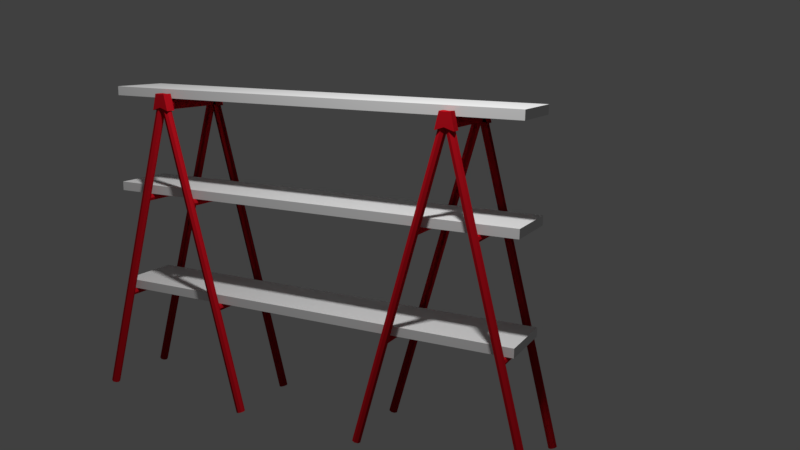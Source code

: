 # Source: kyatatu.blend  (saved by Blender 2.79.0; exported with 4.5.12 LTS)
import bpy
from mathutils import Matrix  # noqa: F401  (used for matrix-valued properties, if any)

bpy.ops.wm.read_factory_settings(use_empty=True)
scene = bpy.context.scene
scene.name = 'Scene'

# ---- collections
col_collection_1 = bpy.data.collections.new('Collection 1'); scene.collection.children.link(col_collection_1)

# ---- materials (node trees are filled in below, after node groups)
mat_table = bpy.data.materials.new('table')
mat_table.alpha_threshold = 0.0
mat_table.use_transparent_shadow = False
mat_table.roughness = 0.5
mat_foot = bpy.data.materials.new('foot')
mat_foot.alpha_threshold = 0.0
mat_foot.use_transparent_shadow = False
mat_foot.diffuse_color = (0.5382, 0.006975, 0.01481, 1.0)
mat_foot.roughness = 0.5
mat_foot.specular_intensity = 0.8

# ---- material node trees

# ---- world
world_world = bpy.data.worlds.new('World'); scene.world = world_world
world_world.color = (0.05088, 0.05088, 0.05088)
world_world.use_sun_shadow = False
world_world.sun_shadow_jitter_overblur = 0.0
world_world.cycles.sampling_method = 'MANUAL'

# ---- cameras
cam_camera = bpy.data.cameras.new('Camera')
cam_camera.clip_end = 100.0
cam_camera.lens = 35.0
cam_camera.sensor_width = 32.0
cam_camera.sensor_height = 18.0
cam_camera.ortho_scale = 7.314
cam_camera.dof.focus_distance = 0.0
cam_camera.dof.aperture_fstop = 4.4

# ---- lights
light_lamp = bpy.data.lights.new('Lamp', 'POINT')
light_lamp.transmission_factor = 0.0
light_lamp.cutoff_distance = 30.0
light_lamp.energy = 207.0
light_lamp.shadow_buffer_clip_start = 1.001
light_lamp.shadow_soft_size = 0.1
light_lamp.shadow_maximum_resolution = 0.006
light_lamp.use_absolute_resolution = True

# ---- meshes
me_004 = bpy.data.meshes.new('立方体.004')
me_004.from_pydata([(1.0, -1.0, -1.0), (1.0, -1.0, 1.0), (1.0, 1.0, -1.0), (1.0, 1.0, 1.0), (-1.0, -1.0, -1.0), (-1.0, -1.0, 1.0), (-1.0, 1.0, -1.0), (-1.0, 1.0, 1.0), (0.0, 1.0, -1.0), (0.0, 1.0, 1.0), (0.0, -1.0, -1.0), (0.0, -1.0, 1.0)], [], [(8, 9, 3, 2), (2, 3, 1, 0), (8, 2, 0, 10), (3, 9, 11, 1), (0, 1, 11, 10), (8, 6, 7, 9), (6, 4, 5, 7), (8, 10, 4, 6), (7, 5, 11, 9), (4, 10, 11, 5)])
_uv = me_004.uv_layers.new(name='UVMap')
_uv.uv.foreach_set('vector', [0.375, 0.25, 0.375, 9.996e-05, 0.4999, 9.996e-05, 0.4999, 0.25, 0.4999, 0.25, 0.7498, 0.25, 0.7498, 0.4999, 0.4999, 0.4999, 0.375, 0.25, 0.4999, 0.25, 0.4999, 0.4999, 0.3749, 0.4999, 0.25, 0.9999, 0.125, 0.9999, 0.125, 0.75, 0.25, 0.75, 0.4999, 0.4999, 0.4999, 0.7498, 0.3749, 0.7498, 0.3749, 0.4999, 0.375, 0.25, 0.25, 0.25, 0.25, 9.996e-05, 0.375, 9.996e-05, 0.25, 0.25, 0.25, 0.4999, 9.996e-05, 0.4999, 9.996e-05, 0.25, 0.375, 0.25, 0.3749, 0.4999, 0.25, 0.4999, 0.25, 0.25, 9.999e-05, 0.9999, 9.996e-05, 0.75, 0.125, 0.75, 0.125, 0.9999, 0.25, 0.4999, 0.3749, 0.4999, 0.3749, 0.7498, 0.25, 0.7498])
me_004.materials.append(mat_table)
me_004.use_remesh_preserve_volume = False
me_004.use_remesh_preserve_attributes = False
me_004.use_mirror_vertex_groups = False
me_004.update()
me_003 = bpy.data.meshes.new('立方体.003')
me_003.from_pydata([(1.0, -1.0, -1.0), (1.0, -1.0, 1.0), (1.0, 1.0, -1.0), (1.0, 1.0, 1.0), (-1.0, -1.0, -1.0), (-1.0, -1.0, 1.0), (-1.0, 1.0, -1.0), (-1.0, 1.0, 1.0), (0.0, 1.0, -1.0), (0.0, 1.0, 1.0), (0.0, -1.0, -1.0), (0.0, -1.0, 1.0)], [], [(8, 9, 3, 2), (2, 3, 1, 0), (8, 2, 0, 10), (3, 9, 11, 1), (0, 1, 11, 10), (8, 6, 7, 9), (6, 4, 5, 7), (8, 10, 4, 6), (7, 5, 11, 9), (4, 10, 11, 5)])
_uv = me_003.uv_layers.new(name='UVMap')
_uv.uv.foreach_set('vector', [0.375, 0.25, 0.375, 9.996e-05, 0.4999, 9.996e-05, 0.4999, 0.25, 0.4999, 0.25, 0.7498, 0.25, 0.7498, 0.4999, 0.4999, 0.4999, 0.375, 0.25, 0.4999, 0.25, 0.4999, 0.4999, 0.3749, 0.4999, 0.25, 0.9999, 0.125, 0.9999, 0.125, 0.75, 0.25, 0.75, 0.4999, 0.4999, 0.4999, 0.7498, 0.3749, 0.7498, 0.3749, 0.4999, 0.375, 0.25, 0.25, 0.25, 0.25, 9.996e-05, 0.375, 9.996e-05, 0.25, 0.25, 0.25, 0.4999, 9.996e-05, 0.4999, 9.996e-05, 0.25, 0.375, 0.25, 0.3749, 0.4999, 0.25, 0.4999, 0.25, 0.25, 9.999e-05, 0.9999, 9.996e-05, 0.75, 0.125, 0.75, 0.125, 0.9999, 0.25, 0.4999, 0.3749, 0.4999, 0.3749, 0.7498, 0.25, 0.7498])
me_003.materials.append(mat_table)
me_003.use_remesh_preserve_volume = False
me_003.use_remesh_preserve_attributes = False
me_003.use_mirror_vertex_groups = False
me_003.update()
me_002 = bpy.data.meshes.new('立方体.002')
me_002.from_pydata([(0.5071, 0.1383, 68.96), (0.5208, 0.09783, 69.13), (0.909, 0.09783, -0.8233), (0.5264, -2.499e-08, 69.21), (0.9147, 2.252e-08, -0.7501), (0.5208, -0.09783, 69.13), (0.909, -0.09783, -0.8233), (0.5071, -0.1383, 68.96), (0.4935, -0.09783, 68.78), (0.8817, -0.09783, -1.177), (0.4878, -2.691e-08, 68.71), (0.876, 2.059e-08, -1.25), (0.4935, 0.09783, 68.78), (0.8817, 0.09783, -1.177), (1.284, 0.1383, 68.96), (0.8953, 0.1383, -1.0), (1.27, 0.09783, 69.13), (0.8817, 0.09783, -0.8233), (1.264, -2.499e-08, 69.21), (0.876, 2.252e-08, -0.7501), (1.27, -0.09783, 69.13), (0.8817, -0.09783, -0.8233), (1.284, -0.1383, 68.96), (0.8953, -0.1383, -1.0), (1.297, -0.09783, 68.78), (0.909, -0.09783, -1.177), (1.303, -2.691e-08, 68.71), (0.9147, 2.059e-08, -1.25), (1.297, 0.09783, 68.78), (0.909, 0.09783, -1.177), (0.8944, -0.1691, -1.343), (0.8944, 0.1665, -1.343), (0.9297, -0.1691, 2.078), (0.859, -0.1691, 2.078), (0.8944, -0.1691, 0.948), (0.9121, -0.1691, 1.796), (0.8944, -0.1691, 1.513), (0.8767, -0.1691, 1.796), (0.859, 0.1665, 2.078), (0.9297, 0.1665, 2.078), (0.8944, 0.1665, 0.948), (0.8767, 0.1665, 1.796), (0.8944, 0.1665, 1.513), (0.9121, 0.1665, 1.796), (0.8521, -0.1398, 2.188), (0.8574, -0.1691, 2.103), (0.8537, -0.1677, 2.163), (0.9313, -0.1691, 2.103), (0.9367, -0.1398, 2.188), (0.9351, -0.1677, 2.163), (0.8744, -0.1691, -1.428), (0.8695, -0.1398, -1.448), (0.8709, -0.1677, -1.442), (0.9192, -0.1398, -1.448), (0.9144, -0.1691, -1.428), (0.9178, -0.1677, -1.442), (0.8574, 0.1665, 2.103), (0.8521, 0.1372, 2.188), (0.8537, 0.1651, 2.163), (0.9367, 0.1372, 2.188), (0.9313, 0.1665, 2.103), (0.9351, 0.1651, 2.163), (0.8695, 0.1372, -1.448), (0.8744, 0.1665, -1.428), (0.8709, 0.1651, -1.442), (0.9144, 0.1665, -1.428), (0.9192, 0.1372, -1.448), (0.9178, 0.1651, -1.442), (0.5208, 0.09783, 69.13), (0.5071, 0.1383, 68.96), (0.8944, -0.1691, -0.2591), (0.8944, -2.279, -0.2591), (0.9121, -0.1691, 0.09446), (0.9121, -2.279, 0.09446), (0.9194, -0.1691, 0.948), (0.9194, -2.279, 0.948), (0.9121, -0.1691, 1.802), (0.9121, -2.279, 1.802), (0.8944, -0.1691, 2.155), (0.8944, -2.279, 2.155), (0.8767, -0.1691, 1.802), (0.8767, -2.279, 1.802), (0.8694, -0.1691, 0.948), (0.8694, -2.279, 0.948), (0.8767, -0.1691, 0.09446), (0.8767, -2.279, 0.09446), (0.909, 0.09783, -0.8233), (0.5264, -2.499e-08, 69.21), (0.9147, 2.252e-08, -0.7501), (0.5208, -0.09783, 69.13), (0.909, -0.09783, -0.8233), (0.5071, -0.1383, 68.96), (0.4935, -0.09783, 68.78), (0.8817, -0.09783, -1.177), (0.4878, -2.691e-08, 68.71), (0.876, 2.059e-08, -1.25), (0.4935, 0.09783, 68.78), (0.8817, 0.09783, -1.177), (1.284, 0.1383, 68.96), (0.8953, 0.1383, -1.0), (1.27, 0.09783, 69.13), (0.8817, 0.09783, -0.8233), (1.264, -2.499e-08, 69.21), (0.876, 2.252e-08, -0.7501), (1.27, -0.09783, 69.13), (0.8817, -0.09783, -0.8233), (1.284, -0.1383, 68.96), (0.8953, -0.1383, -1.0), (1.297, -0.09783, 68.78), (0.909, -0.09783, -1.177), (1.303, -2.691e-08, 68.71), (0.9147, 2.059e-08, -1.25), (1.297, 0.09783, 68.78), (0.909, 0.09783, -1.177), (0.8944, -0.1691, -1.343), (0.8944, 0.1665, -1.343), (0.9297, -0.1691, 2.078), (0.859, -0.1691, 2.078), (0.8944, -0.1691, 0.948), (0.9121, -0.1691, 1.796), (0.8944, -0.1691, 1.513), (0.8767, -0.1691, 1.796), (0.859, 0.1665, 2.078), (0.9297, 0.1665, 2.078), (0.8944, 0.1665, 0.948), (0.8767, 0.1665, 1.796), (0.8944, 0.1665, 1.513), (0.9121, 0.1665, 1.796), (0.8521, -0.1398, 2.188), (0.8574, -0.1691, 2.103), (0.8537, -0.1677, 2.163), (0.9313, -0.1691, 2.103), (0.9367, -0.1398, 2.188), (0.9351, -0.1677, 2.163), (0.8744, -0.1691, -1.428), (0.8695, -0.1398, -1.448), (0.8709, -0.1677, -1.442), (0.9192, -0.1398, -1.448), (0.9144, -0.1691, -1.428), (0.9178, -0.1677, -1.442), (0.8574, 0.1665, 2.103), (0.8521, 0.1372, 2.188), (0.8537, 0.1651, 2.163), (0.9367, 0.1372, 2.188), (0.9313, 0.1665, 2.103), (0.9351, 0.1651, 2.163), (0.8695, 0.1372, -1.448), (0.8744, 0.1665, -1.428), (0.8709, 0.1651, -1.442), (0.9144, 0.1665, -1.428), (0.9192, 0.1372, -1.448), (0.9178, 0.1651, -1.442), (0.5208, -2.348, 69.13), (0.5071, -2.308, 68.96), (0.909, -2.348, -0.8233), (0.5264, -2.446, 69.21), (0.9147, -2.446, -0.7501), (0.5208, -2.544, 69.13), (0.909, -2.544, -0.8233), (0.5071, -2.584, 68.96), (0.4935, -2.544, 68.78), (0.8817, -2.544, -1.177), (0.4878, -2.446, 68.71), (0.876, -2.446, -1.25), (0.4935, -2.348, 68.78), (0.8817, -2.348, -1.177), (1.284, -2.308, 68.96), (0.8953, -2.308, -1.0), (1.27, -2.348, 69.13), (0.8817, -2.348, -0.8233), (1.264, -2.446, 69.21), (0.876, -2.446, -0.7501), (1.27, -2.544, 69.13), (0.8817, -2.544, -0.8233), (1.284, -2.584, 68.96), (0.8953, -2.584, -1.0), (1.297, -2.544, 68.78), (0.909, -2.544, -1.177), (1.303, -2.446, 68.71), (0.9147, -2.446, -1.25), (1.297, -2.348, 68.78), (0.909, -2.348, -1.177), (0.8944, -2.615, -1.343), (0.8944, -2.279, -1.343), (0.9297, -2.615, 2.078), (0.859, -2.615, 2.078), (0.8944, -2.615, 0.948), (0.9121, -2.615, 1.796), (0.8944, -2.615, 1.513), (0.8767, -2.615, 1.796), (0.859, -2.279, 2.078), (0.9297, -2.279, 2.078), (0.8944, -2.279, 0.948), (0.8767, -2.279, 1.796), (0.8944, -2.279, 1.513), (0.9121, -2.279, 1.796), (0.8521, -2.586, 2.188), (0.8574, -2.615, 2.103), (0.8537, -2.614, 2.163), (0.9313, -2.615, 2.103), (0.9367, -2.586, 2.188), (0.9351, -2.614, 2.163), (0.8744, -2.615, -1.428), (0.8695, -2.586, -1.448), (0.8709, -2.614, -1.442), (0.9192, -2.586, -1.448), (0.9144, -2.615, -1.428), (0.9178, -2.614, -1.442), (0.8574, -2.279, 2.103), (0.8521, -2.309, 2.188), (0.8537, -2.281, 2.163), (0.9367, -2.309, 2.188), (0.9313, -2.279, 2.103), (0.9351, -2.281, 2.163), (0.8695, -2.309, -1.448), (0.8744, -2.279, -1.428), (0.8709, -2.281, -1.442), (0.9144, -2.279, -1.428), (0.9192, -2.309, -1.448), (0.9178, -2.281, -1.442), (0.7523, -2.544, 22.14), (0.6229, -2.544, 45.46), (0.7853, -2.446, 22.57), (0.6558, -2.446, 45.89), (0.7659, -2.584, 22.32), (0.6365, -2.584, 45.64), (0.7796, -2.348, 22.5), (0.6502, -2.348, 45.81), (0.6365, -2.308, 45.64), (0.7659, -2.308, 22.32), (0.7796, -2.544, 22.5), (0.6502, -2.544, 45.81), (0.7466, -2.446, 22.07), (0.6172, -2.446, 45.39), (0.7523, -2.348, 22.14), (0.6229, -2.348, 45.46), (1.154, -2.308, 45.64), (1.025, -2.308, 22.32), (1.011, -2.348, 22.5), (1.141, -2.348, 45.81), (1.005, -2.446, 22.57), (1.135, -2.446, 45.89), (1.011, -2.544, 22.5), (1.141, -2.544, 45.81), (1.025, -2.584, 22.32), (1.154, -2.584, 45.64), (1.038, -2.544, 22.14), (1.168, -2.544, 45.46), (1.044, -2.446, 22.07), (1.173, -2.446, 45.39), (1.038, -2.348, 22.14), (1.168, -2.348, 45.46), (0.8944, -0.1691, -0.2591), (0.8944, -2.279, -0.2591), (0.9121, -0.1691, 0.09446), (0.9121, -2.279, 0.09446), (0.9194, -0.1691, 0.948), (0.9194, -2.279, 0.948), (0.9121, -0.1691, 1.802), (0.9121, -2.279, 1.802), (0.8944, -0.1691, 2.155), (0.8944, -2.279, 2.155), (0.8767, -0.1691, 1.802), (0.8767, -2.279, 1.802), (0.8694, -0.1691, 0.948), (0.8694, -2.279, 0.948), (0.8767, -0.1691, 0.09446), (0.8767, -2.279, 0.09446), (0.7659, -0.09206, 21.5), (0.7659, -2.354, 21.5), (0.7779, -0.09206, 21.74), (0.7779, -2.354, 21.74), (0.7829, -0.09206, 22.32), (0.7829, -2.354, 22.32), (0.7779, -0.09206, 22.9), (0.7779, -2.354, 22.9), (0.7659, -0.09206, 23.14), (0.7659, -2.354, 23.14), (0.754, -0.09206, 22.9), (0.754, -2.354, 22.9), (0.749, -0.09206, 22.32), (0.749, -2.354, 22.32), (0.754, -0.09206, 21.74), (0.754, -2.354, 21.74), (1.025, -0.09206, 21.5), (1.025, -2.354, 21.5), (1.037, -0.09206, 21.74), (1.037, -2.354, 21.74), (1.042, -0.09206, 22.32), (1.042, -2.354, 22.32), (1.037, -0.09206, 22.9), (1.037, -2.354, 22.9), (1.025, -0.09206, 23.14), (1.025, -2.354, 23.14), (1.013, -0.09206, 22.9), (1.013, -2.354, 22.9), (1.008, -0.09206, 22.32), (1.008, -2.354, 22.32), (1.013, -0.09206, 21.74), (1.013, -2.354, 21.74), (1.154, -0.0891, 44.82), (1.154, -2.351, 44.82), (1.166, -0.0891, 45.06), (1.166, -2.351, 45.06), (1.171, -0.0891, 45.64), (1.171, -2.351, 45.64), (1.166, -0.0891, 46.22), (1.166, -2.351, 46.22), (1.154, -0.0891, 46.46), (1.154, -2.351, 46.46), (1.142, -0.0891, 46.22), (1.142, -2.351, 46.22), (1.137, -0.0891, 45.64), (1.137, -2.351, 45.64), (1.142, -0.0891, 45.06), (1.142, -2.351, 45.06), (0.6365, -0.09826, 44.82), (0.6365, -2.36, 44.82), (0.6485, -0.09826, 45.06), (0.6485, -2.36, 45.06), (0.6535, -0.09826, 45.64), (0.6535, -2.36, 45.64), (0.6485, -0.09826, 46.22), (0.6485, -2.36, 46.22), (0.6365, -0.09826, 46.46), (0.6365, -2.36, 46.46), (0.6245, -0.09826, 46.22), (0.6245, -2.36, 46.22), (0.6196, -0.09826, 45.64), (0.6196, -2.36, 45.64), (0.6245, -0.09826, 45.06), (0.6245, -2.36, 45.06)], [], [(0, 15, 2, 1), (1, 2, 4, 3), (3, 4, 6, 5), (5, 6, 23, 7), (7, 23, 9, 8), (8, 9, 11, 10), (2, 15, 13, 11, 9, 23, 6, 4), (10, 11, 13, 12), (12, 13, 15, 0), (0, 1, 3, 5, 7, 8, 10, 12), (14, 16, 17, 15), (16, 18, 19, 17), (18, 20, 21, 19), (20, 22, 23, 21), (22, 24, 25, 23), (24, 26, 27, 25), (17, 19, 21, 23, 25, 27, 29, 15), (26, 28, 29, 27), (28, 14, 15, 29), (14, 28, 26, 24, 22, 20, 18, 16), (45, 50, 30, 34, 33), (30, 50, 52, 51, 62, 64, 63, 31), (40, 39, 60, 65, 31), (56, 38, 40, 31, 63), (53, 55, 54, 30, 31, 65, 67, 66), (48, 53, 66, 59), (32, 47, 49, 48, 59, 61, 60, 39), (44, 46, 45, 33, 38, 56, 58, 57), (32, 35, 34), (35, 36, 34), (36, 37, 34), (37, 33, 34), (38, 41, 40), (41, 42, 40), (42, 43, 40), (43, 39, 40), (38, 33, 37, 41), (41, 37, 36, 42), (42, 36, 35, 43), (43, 35, 32, 39), (32, 34, 30, 54, 47), (50, 45, 46, 52), (52, 46, 44, 51), (47, 54, 55, 49), (49, 55, 53, 48), (62, 57, 58, 64), (64, 58, 56, 63), (59, 66, 67, 61), (61, 67, 65, 60), (51, 44, 57, 62), (104, 106, 107, 105), (86, 99, 97, 95, 93, 107, 90, 88), (70, 71, 73, 72), (106, 108, 109, 107), (92, 93, 95, 94), (72, 73, 75, 74), (100, 102, 103, 101), (91, 107, 93, 92), (74, 75, 77, 76), (98, 100, 101, 99), (89, 90, 107, 91), (76, 77, 79, 78), (69, 68, 87, 89, 91, 92, 94, 96), (87, 88, 90, 89), (78, 79, 81, 80), (96, 97, 99, 69), (68, 86, 88, 87), (80, 81, 83, 82), (73, 71, 85, 83, 81, 79, 77, 75), (69, 99, 86, 68), (82, 83, 85, 84), (102, 104, 105, 103), (94, 95, 97, 96), (84, 85, 71, 70), (70, 72, 74, 76, 78, 80, 82, 84), (108, 110, 111, 109), (101, 103, 105, 107, 109, 111, 113, 99), (110, 112, 113, 111), (112, 98, 99, 113), (98, 112, 110, 108, 106, 104, 102, 100), (129, 134, 114, 118, 117), (114, 134, 136, 135, 146, 148, 147, 115), (124, 123, 144, 149, 115), (140, 122, 124, 115, 147), (137, 139, 138, 114, 115, 149, 151, 150), (132, 137, 150, 143), (116, 131, 133, 132, 143, 145, 144, 123), (128, 130, 129, 117, 122, 140, 142, 141), (116, 119, 118), (119, 120, 118), (120, 121, 118), (121, 117, 118), (122, 125, 124), (125, 126, 124), (126, 127, 124), (127, 123, 124), (122, 117, 121, 125), (125, 121, 120, 126), (126, 120, 119, 127), (127, 119, 116, 123), (116, 118, 114, 138, 131), (134, 129, 130, 136), (136, 130, 128, 135), (131, 138, 139, 133), (133, 139, 137, 132), (146, 141, 142, 148), (148, 142, 140, 147), (143, 150, 151, 145), (145, 151, 149, 144), (135, 128, 141, 146), (242, 244, 175, 173), (154, 167, 165, 163, 161, 175, 158, 156), (244, 246, 177, 175), (220, 161, 163, 232), (238, 240, 171, 169), (224, 175, 161, 220), (237, 238, 169, 167), (230, 158, 175, 224), (153, 152, 155, 157, 159, 160, 162, 164), (222, 156, 158, 230), (234, 165, 167, 229), (226, 154, 156, 222), (229, 167, 154, 226), (240, 242, 173, 171), (232, 163, 165, 234), (246, 248, 179, 177), (169, 171, 173, 175, 177, 179, 181, 167), (248, 250, 181, 179), (250, 237, 167, 181), (166, 180, 178, 176, 174, 172, 170, 168), (197, 202, 182, 186, 185), (182, 202, 204, 203, 214, 216, 215, 183), (192, 191, 212, 217, 183), (208, 190, 192, 183, 215), (205, 207, 206, 182, 183, 217, 219, 218), (200, 205, 218, 211), (184, 199, 201, 200, 211, 213, 212, 191), (196, 198, 197, 185, 190, 208, 210, 209), (184, 187, 186), (187, 188, 186), (188, 189, 186), (189, 185, 186), (190, 193, 192), (193, 194, 192), (194, 195, 192), (195, 191, 192), (190, 185, 189, 193), (193, 189, 188, 194), (194, 188, 187, 195), (195, 187, 184, 191), (184, 186, 182, 206, 199), (202, 197, 198, 204), (204, 198, 196, 203), (199, 206, 207, 201), (201, 207, 205, 200), (214, 209, 210, 216), (216, 210, 208, 215), (211, 218, 219, 213), (213, 219, 217, 212), (203, 196, 209, 214), (162, 233, 235, 164), (233, 232, 234, 235), (153, 228, 227, 152), (228, 229, 226, 227), (152, 227, 223, 155), (227, 226, 222, 223), (164, 235, 228, 153), (235, 234, 229, 228), (155, 223, 231, 157), (223, 222, 230, 231), (157, 231, 225, 159), (231, 230, 224, 225), (159, 225, 221, 160), (225, 224, 220, 221), (160, 221, 233, 162), (221, 220, 232, 233), (180, 166, 236, 251), (251, 236, 237, 250), (178, 180, 251, 249), (249, 251, 250, 248), (176, 178, 249, 247), (247, 249, 248, 246), (170, 172, 243, 241), (241, 243, 242, 240), (166, 168, 239, 236), (236, 239, 238, 237), (168, 170, 241, 239), (239, 241, 240, 238), (174, 176, 247, 245), (245, 247, 246, 244), (172, 174, 245, 243), (243, 245, 244, 242), (252, 253, 255, 254), (254, 255, 257, 256), (256, 257, 259, 258), (258, 259, 261, 260), (260, 261, 263, 262), (262, 263, 265, 264), (255, 253, 267, 265, 263, 261, 259, 257), (264, 265, 267, 266), (266, 267, 253, 252), (252, 254, 256, 258, 260, 262, 264, 266), (268, 269, 271, 270), (270, 271, 273, 272), (272, 273, 275, 274), (274, 275, 277, 276), (276, 277, 279, 278), (278, 279, 281, 280), (271, 269, 283, 281, 279, 277, 275, 273), (280, 281, 283, 282), (282, 283, 269, 268), (268, 270, 272, 274, 276, 278, 280, 282), (284, 285, 287, 286), (286, 287, 289, 288), (288, 289, 291, 290), (290, 291, 293, 292), (292, 293, 295, 294), (294, 295, 297, 296), (287, 285, 299, 297, 295, 293, 291, 289), (296, 297, 299, 298), (298, 299, 285, 284), (284, 286, 288, 290, 292, 294, 296, 298), (300, 301, 303, 302), (302, 303, 305, 304), (304, 305, 307, 306), (306, 307, 309, 308), (308, 309, 311, 310), (310, 311, 313, 312), (303, 301, 315, 313, 311, 309, 307, 305), (312, 313, 315, 314), (314, 315, 301, 300), (300, 302, 304, 306, 308, 310, 312, 314), (316, 317, 319, 318), (318, 319, 321, 320), (320, 321, 323, 322), (322, 323, 325, 324), (324, 325, 327, 326), (326, 327, 329, 328), (319, 317, 331, 329, 327, 325, 323, 321), (328, 329, 331, 330), (330, 331, 317, 316), (316, 318, 320, 322, 324, 326, 328, 330)])
me_002.materials.append(mat_foot)
me_002.use_remesh_preserve_volume = False
me_002.use_remesh_preserve_attributes = False
me_002.use_mirror_vertex_groups = False
me_002.update()
me_001 = bpy.data.meshes.new('立方体.001')
me_001.from_pydata([(0.5071, 0.1383, 68.96), (0.5208, 0.09783, 69.13), (0.909, 0.09783, -0.8233), (0.5264, -2.499e-08, 69.21), (0.9147, 2.252e-08, -0.7501), (0.5208, -0.09783, 69.13), (0.909, -0.09783, -0.8233), (0.5071, -0.1383, 68.96), (0.4935, -0.09783, 68.78), (0.8817, -0.09783, -1.177), (0.4878, -2.691e-08, 68.71), (0.876, 2.059e-08, -1.25), (0.4935, 0.09783, 68.78), (0.8817, 0.09783, -1.177), (1.284, 0.1383, 68.96), (0.8953, 0.1383, -1.0), (1.27, 0.09783, 69.13), (0.8817, 0.09783, -0.8233), (1.264, -2.499e-08, 69.21), (0.876, 2.252e-08, -0.7501), (1.27, -0.09783, 69.13), (0.8817, -0.09783, -0.8233), (1.284, -0.1383, 68.96), (0.8953, -0.1383, -1.0), (1.297, -0.09783, 68.78), (0.909, -0.09783, -1.177), (1.303, -2.691e-08, 68.71), (0.9147, 2.059e-08, -1.25), (1.297, 0.09783, 68.78), (0.909, 0.09783, -1.177), (0.8944, -0.1691, -1.343), (0.8944, 0.1665, -1.343), (0.9297, -0.1691, 2.078), (0.859, -0.1691, 2.078), (0.8944, -0.1691, 0.948), (0.9121, -0.1691, 1.796), (0.8944, -0.1691, 1.513), (0.8767, -0.1691, 1.796), (0.859, 0.1665, 2.078), (0.9297, 0.1665, 2.078), (0.8944, 0.1665, 0.948), (0.8767, 0.1665, 1.796), (0.8944, 0.1665, 1.513), (0.9121, 0.1665, 1.796), (0.8521, -0.1398, 2.188), (0.8574, -0.1691, 2.103), (0.8537, -0.1677, 2.163), (0.9313, -0.1691, 2.103), (0.9367, -0.1398, 2.188), (0.9351, -0.1677, 2.163), (0.8744, -0.1691, -1.428), (0.8695, -0.1398, -1.448), (0.8709, -0.1677, -1.442), (0.9192, -0.1398, -1.448), (0.9144, -0.1691, -1.428), (0.9178, -0.1677, -1.442), (0.8574, 0.1665, 2.103), (0.8521, 0.1372, 2.188), (0.8537, 0.1651, 2.163), (0.9367, 0.1372, 2.188), (0.9313, 0.1665, 2.103), (0.9351, 0.1651, 2.163), (0.8695, 0.1372, -1.448), (0.8744, 0.1665, -1.428), (0.8709, 0.1651, -1.442), (0.9144, 0.1665, -1.428), (0.9192, 0.1372, -1.448), (0.9178, 0.1651, -1.442), (0.5208, 0.09783, 69.13), (0.5071, 0.1383, 68.96), (0.8944, -0.1691, -0.2591), (0.8944, -2.279, -0.2591), (0.9121, -0.1691, 0.09446), (0.9121, -2.279, 0.09446), (0.9194, -0.1691, 0.948), (0.9194, -2.279, 0.948), (0.9121, -0.1691, 1.802), (0.9121, -2.279, 1.802), (0.8944, -0.1691, 2.155), (0.8944, -2.279, 2.155), (0.8767, -0.1691, 1.802), (0.8767, -2.279, 1.802), (0.8694, -0.1691, 0.948), (0.8694, -2.279, 0.948), (0.8767, -0.1691, 0.09446), (0.8767, -2.279, 0.09446), (0.909, 0.09783, -0.8233), (0.5264, -2.499e-08, 69.21), (0.9147, 2.252e-08, -0.7501), (0.5208, -0.09783, 69.13), (0.909, -0.09783, -0.8233), (0.5071, -0.1383, 68.96), (0.4935, -0.09783, 68.78), (0.8817, -0.09783, -1.177), (0.4878, -2.691e-08, 68.71), (0.876, 2.059e-08, -1.25), (0.4935, 0.09783, 68.78), (0.8817, 0.09783, -1.177), (1.284, 0.1383, 68.96), (0.8953, 0.1383, -1.0), (1.27, 0.09783, 69.13), (0.8817, 0.09783, -0.8233), (1.264, -2.499e-08, 69.21), (0.876, 2.252e-08, -0.7501), (1.27, -0.09783, 69.13), (0.8817, -0.09783, -0.8233), (1.284, -0.1383, 68.96), (0.8953, -0.1383, -1.0), (1.297, -0.09783, 68.78), (0.909, -0.09783, -1.177), (1.303, -2.691e-08, 68.71), (0.9147, 2.059e-08, -1.25), (1.297, 0.09783, 68.78), (0.909, 0.09783, -1.177), (0.8944, -0.1691, -1.343), (0.8944, 0.1665, -1.343), (0.9297, -0.1691, 2.078), (0.859, -0.1691, 2.078), (0.8944, -0.1691, 0.948), (0.9121, -0.1691, 1.796), (0.8944, -0.1691, 1.513), (0.8767, -0.1691, 1.796), (0.859, 0.1665, 2.078), (0.9297, 0.1665, 2.078), (0.8944, 0.1665, 0.948), (0.8767, 0.1665, 1.796), (0.8944, 0.1665, 1.513), (0.9121, 0.1665, 1.796), (0.8521, -0.1398, 2.188), (0.8574, -0.1691, 2.103), (0.8537, -0.1677, 2.163), (0.9313, -0.1691, 2.103), (0.9367, -0.1398, 2.188), (0.9351, -0.1677, 2.163), (0.8744, -0.1691, -1.428), (0.8695, -0.1398, -1.448), (0.8709, -0.1677, -1.442), (0.9192, -0.1398, -1.448), (0.9144, -0.1691, -1.428), (0.9178, -0.1677, -1.442), (0.8574, 0.1665, 2.103), (0.8521, 0.1372, 2.188), (0.8537, 0.1651, 2.163), (0.9367, 0.1372, 2.188), (0.9313, 0.1665, 2.103), (0.9351, 0.1651, 2.163), (0.8695, 0.1372, -1.448), (0.8744, 0.1665, -1.428), (0.8709, 0.1651, -1.442), (0.9144, 0.1665, -1.428), (0.9192, 0.1372, -1.448), (0.9178, 0.1651, -1.442), (0.5208, -2.348, 69.13), (0.5071, -2.308, 68.96), (0.909, -2.348, -0.8233), (0.5264, -2.446, 69.21), (0.9147, -2.446, -0.7501), (0.5208, -2.544, 69.13), (0.909, -2.544, -0.8233), (0.5071, -2.584, 68.96), (0.4935, -2.544, 68.78), (0.8817, -2.544, -1.177), (0.4878, -2.446, 68.71), (0.876, -2.446, -1.25), (0.4935, -2.348, 68.78), (0.8817, -2.348, -1.177), (1.284, -2.308, 68.96), (0.8953, -2.308, -1.0), (1.27, -2.348, 69.13), (0.8817, -2.348, -0.8233), (1.264, -2.446, 69.21), (0.876, -2.446, -0.7501), (1.27, -2.544, 69.13), (0.8817, -2.544, -0.8233), (1.284, -2.584, 68.96), (0.8953, -2.584, -1.0), (1.297, -2.544, 68.78), (0.909, -2.544, -1.177), (1.303, -2.446, 68.71), (0.9147, -2.446, -1.25), (1.297, -2.348, 68.78), (0.909, -2.348, -1.177), (0.8944, -2.615, -1.343), (0.8944, -2.279, -1.343), (0.9297, -2.615, 2.078), (0.859, -2.615, 2.078), (0.8944, -2.615, 0.948), (0.9121, -2.615, 1.796), (0.8944, -2.615, 1.513), (0.8767, -2.615, 1.796), (0.859, -2.279, 2.078), (0.9297, -2.279, 2.078), (0.8944, -2.279, 0.948), (0.8767, -2.279, 1.796), (0.8944, -2.279, 1.513), (0.9121, -2.279, 1.796), (0.8521, -2.586, 2.188), (0.8574, -2.615, 2.103), (0.8537, -2.614, 2.163), (0.9313, -2.615, 2.103), (0.9367, -2.586, 2.188), (0.9351, -2.614, 2.163), (0.8744, -2.615, -1.428), (0.8695, -2.586, -1.448), (0.8709, -2.614, -1.442), (0.9192, -2.586, -1.448), (0.9144, -2.615, -1.428), (0.9178, -2.614, -1.442), (0.8574, -2.279, 2.103), (0.8521, -2.309, 2.188), (0.8537, -2.281, 2.163), (0.9367, -2.309, 2.188), (0.9313, -2.279, 2.103), (0.9351, -2.281, 2.163), (0.8695, -2.309, -1.448), (0.8744, -2.279, -1.428), (0.8709, -2.281, -1.442), (0.9144, -2.279, -1.428), (0.9192, -2.309, -1.448), (0.9178, -2.281, -1.442), (0.7523, -2.544, 22.14), (0.6229, -2.544, 45.46), (0.7853, -2.446, 22.57), (0.6558, -2.446, 45.89), (0.7659, -2.584, 22.32), (0.6365, -2.584, 45.64), (0.7796, -2.348, 22.5), (0.6502, -2.348, 45.81), (0.6365, -2.308, 45.64), (0.7659, -2.308, 22.32), (0.7796, -2.544, 22.5), (0.6502, -2.544, 45.81), (0.7466, -2.446, 22.07), (0.6172, -2.446, 45.39), (0.7523, -2.348, 22.14), (0.6229, -2.348, 45.46), (1.154, -2.308, 45.64), (1.025, -2.308, 22.32), (1.011, -2.348, 22.5), (1.141, -2.348, 45.81), (1.005, -2.446, 22.57), (1.135, -2.446, 45.89), (1.011, -2.544, 22.5), (1.141, -2.544, 45.81), (1.025, -2.584, 22.32), (1.154, -2.584, 45.64), (1.038, -2.544, 22.14), (1.168, -2.544, 45.46), (1.044, -2.446, 22.07), (1.173, -2.446, 45.39), (1.038, -2.348, 22.14), (1.168, -2.348, 45.46), (0.8944, -0.1691, -0.2591), (0.8944, -2.279, -0.2591), (0.9121, -0.1691, 0.09446), (0.9121, -2.279, 0.09446), (0.9194, -0.1691, 0.948), (0.9194, -2.279, 0.948), (0.9121, -0.1691, 1.802), (0.9121, -2.279, 1.802), (0.8944, -0.1691, 2.155), (0.8944, -2.279, 2.155), (0.8767, -0.1691, 1.802), (0.8767, -2.279, 1.802), (0.8694, -0.1691, 0.948), (0.8694, -2.279, 0.948), (0.8767, -0.1691, 0.09446), (0.8767, -2.279, 0.09446), (0.7659, -0.09206, 21.5), (0.7659, -2.354, 21.5), (0.7779, -0.09206, 21.74), (0.7779, -2.354, 21.74), (0.7829, -0.09206, 22.32), (0.7829, -2.354, 22.32), (0.7779, -0.09206, 22.9), (0.7779, -2.354, 22.9), (0.7659, -0.09206, 23.14), (0.7659, -2.354, 23.14), (0.754, -0.09206, 22.9), (0.754, -2.354, 22.9), (0.749, -0.09206, 22.32), (0.749, -2.354, 22.32), (0.754, -0.09206, 21.74), (0.754, -2.354, 21.74), (1.025, -0.09206, 21.5), (1.025, -2.354, 21.5), (1.037, -0.09206, 21.74), (1.037, -2.354, 21.74), (1.042, -0.09206, 22.32), (1.042, -2.354, 22.32), (1.037, -0.09206, 22.9), (1.037, -2.354, 22.9), (1.025, -0.09206, 23.14), (1.025, -2.354, 23.14), (1.013, -0.09206, 22.9), (1.013, -2.354, 22.9), (1.008, -0.09206, 22.32), (1.008, -2.354, 22.32), (1.013, -0.09206, 21.74), (1.013, -2.354, 21.74), (1.154, -0.0891, 44.82), (1.154, -2.351, 44.82), (1.166, -0.0891, 45.06), (1.166, -2.351, 45.06), (1.171, -0.0891, 45.64), (1.171, -2.351, 45.64), (1.166, -0.0891, 46.22), (1.166, -2.351, 46.22), (1.154, -0.0891, 46.46), (1.154, -2.351, 46.46), (1.142, -0.0891, 46.22), (1.142, -2.351, 46.22), (1.137, -0.0891, 45.64), (1.137, -2.351, 45.64), (1.142, -0.0891, 45.06), (1.142, -2.351, 45.06), (0.6365, -0.09826, 44.82), (0.6365, -2.36, 44.82), (0.6485, -0.09826, 45.06), (0.6485, -2.36, 45.06), (0.6535, -0.09826, 45.64), (0.6535, -2.36, 45.64), (0.6485, -0.09826, 46.22), (0.6485, -2.36, 46.22), (0.6365, -0.09826, 46.46), (0.6365, -2.36, 46.46), (0.6245, -0.09826, 46.22), (0.6245, -2.36, 46.22), (0.6196, -0.09826, 45.64), (0.6196, -2.36, 45.64), (0.6245, -0.09826, 45.06), (0.6245, -2.36, 45.06)], [], [(0, 15, 2, 1), (1, 2, 4, 3), (3, 4, 6, 5), (5, 6, 23, 7), (7, 23, 9, 8), (8, 9, 11, 10), (2, 15, 13, 11, 9, 23, 6, 4), (10, 11, 13, 12), (12, 13, 15, 0), (0, 1, 3, 5, 7, 8, 10, 12), (14, 16, 17, 15), (16, 18, 19, 17), (18, 20, 21, 19), (20, 22, 23, 21), (22, 24, 25, 23), (24, 26, 27, 25), (17, 19, 21, 23, 25, 27, 29, 15), (26, 28, 29, 27), (28, 14, 15, 29), (14, 28, 26, 24, 22, 20, 18, 16), (45, 50, 30, 34, 33), (30, 50, 52, 51, 62, 64, 63, 31), (40, 39, 60, 65, 31), (56, 38, 40, 31, 63), (53, 55, 54, 30, 31, 65, 67, 66), (48, 53, 66, 59), (32, 47, 49, 48, 59, 61, 60, 39), (44, 46, 45, 33, 38, 56, 58, 57), (32, 35, 34), (35, 36, 34), (36, 37, 34), (37, 33, 34), (38, 41, 40), (41, 42, 40), (42, 43, 40), (43, 39, 40), (38, 33, 37, 41), (41, 37, 36, 42), (42, 36, 35, 43), (43, 35, 32, 39), (32, 34, 30, 54, 47), (50, 45, 46, 52), (52, 46, 44, 51), (47, 54, 55, 49), (49, 55, 53, 48), (62, 57, 58, 64), (64, 58, 56, 63), (59, 66, 67, 61), (61, 67, 65, 60), (51, 44, 57, 62), (104, 106, 107, 105), (86, 99, 97, 95, 93, 107, 90, 88), (70, 71, 73, 72), (106, 108, 109, 107), (92, 93, 95, 94), (72, 73, 75, 74), (100, 102, 103, 101), (91, 107, 93, 92), (74, 75, 77, 76), (98, 100, 101, 99), (89, 90, 107, 91), (76, 77, 79, 78), (69, 68, 87, 89, 91, 92, 94, 96), (87, 88, 90, 89), (78, 79, 81, 80), (96, 97, 99, 69), (68, 86, 88, 87), (80, 81, 83, 82), (73, 71, 85, 83, 81, 79, 77, 75), (69, 99, 86, 68), (82, 83, 85, 84), (102, 104, 105, 103), (94, 95, 97, 96), (84, 85, 71, 70), (70, 72, 74, 76, 78, 80, 82, 84), (108, 110, 111, 109), (101, 103, 105, 107, 109, 111, 113, 99), (110, 112, 113, 111), (112, 98, 99, 113), (98, 112, 110, 108, 106, 104, 102, 100), (129, 134, 114, 118, 117), (114, 134, 136, 135, 146, 148, 147, 115), (124, 123, 144, 149, 115), (140, 122, 124, 115, 147), (137, 139, 138, 114, 115, 149, 151, 150), (132, 137, 150, 143), (116, 131, 133, 132, 143, 145, 144, 123), (128, 130, 129, 117, 122, 140, 142, 141), (116, 119, 118), (119, 120, 118), (120, 121, 118), (121, 117, 118), (122, 125, 124), (125, 126, 124), (126, 127, 124), (127, 123, 124), (122, 117, 121, 125), (125, 121, 120, 126), (126, 120, 119, 127), (127, 119, 116, 123), (116, 118, 114, 138, 131), (134, 129, 130, 136), (136, 130, 128, 135), (131, 138, 139, 133), (133, 139, 137, 132), (146, 141, 142, 148), (148, 142, 140, 147), (143, 150, 151, 145), (145, 151, 149, 144), (135, 128, 141, 146), (242, 244, 175, 173), (154, 167, 165, 163, 161, 175, 158, 156), (244, 246, 177, 175), (220, 161, 163, 232), (238, 240, 171, 169), (224, 175, 161, 220), (237, 238, 169, 167), (230, 158, 175, 224), (153, 152, 155, 157, 159, 160, 162, 164), (222, 156, 158, 230), (234, 165, 167, 229), (226, 154, 156, 222), (229, 167, 154, 226), (240, 242, 173, 171), (232, 163, 165, 234), (246, 248, 179, 177), (169, 171, 173, 175, 177, 179, 181, 167), (248, 250, 181, 179), (250, 237, 167, 181), (166, 180, 178, 176, 174, 172, 170, 168), (197, 202, 182, 186, 185), (182, 202, 204, 203, 214, 216, 215, 183), (192, 191, 212, 217, 183), (208, 190, 192, 183, 215), (205, 207, 206, 182, 183, 217, 219, 218), (200, 205, 218, 211), (184, 199, 201, 200, 211, 213, 212, 191), (196, 198, 197, 185, 190, 208, 210, 209), (184, 187, 186), (187, 188, 186), (188, 189, 186), (189, 185, 186), (190, 193, 192), (193, 194, 192), (194, 195, 192), (195, 191, 192), (190, 185, 189, 193), (193, 189, 188, 194), (194, 188, 187, 195), (195, 187, 184, 191), (184, 186, 182, 206, 199), (202, 197, 198, 204), (204, 198, 196, 203), (199, 206, 207, 201), (201, 207, 205, 200), (214, 209, 210, 216), (216, 210, 208, 215), (211, 218, 219, 213), (213, 219, 217, 212), (203, 196, 209, 214), (162, 233, 235, 164), (233, 232, 234, 235), (153, 228, 227, 152), (228, 229, 226, 227), (152, 227, 223, 155), (227, 226, 222, 223), (164, 235, 228, 153), (235, 234, 229, 228), (155, 223, 231, 157), (223, 222, 230, 231), (157, 231, 225, 159), (231, 230, 224, 225), (159, 225, 221, 160), (225, 224, 220, 221), (160, 221, 233, 162), (221, 220, 232, 233), (180, 166, 236, 251), (251, 236, 237, 250), (178, 180, 251, 249), (249, 251, 250, 248), (176, 178, 249, 247), (247, 249, 248, 246), (170, 172, 243, 241), (241, 243, 242, 240), (166, 168, 239, 236), (236, 239, 238, 237), (168, 170, 241, 239), (239, 241, 240, 238), (174, 176, 247, 245), (245, 247, 246, 244), (172, 174, 245, 243), (243, 245, 244, 242), (252, 253, 255, 254), (254, 255, 257, 256), (256, 257, 259, 258), (258, 259, 261, 260), (260, 261, 263, 262), (262, 263, 265, 264), (255, 253, 267, 265, 263, 261, 259, 257), (264, 265, 267, 266), (266, 267, 253, 252), (252, 254, 256, 258, 260, 262, 264, 266), (268, 269, 271, 270), (270, 271, 273, 272), (272, 273, 275, 274), (274, 275, 277, 276), (276, 277, 279, 278), (278, 279, 281, 280), (271, 269, 283, 281, 279, 277, 275, 273), (280, 281, 283, 282), (282, 283, 269, 268), (268, 270, 272, 274, 276, 278, 280, 282), (284, 285, 287, 286), (286, 287, 289, 288), (288, 289, 291, 290), (290, 291, 293, 292), (292, 293, 295, 294), (294, 295, 297, 296), (287, 285, 299, 297, 295, 293, 291, 289), (296, 297, 299, 298), (298, 299, 285, 284), (284, 286, 288, 290, 292, 294, 296, 298), (300, 301, 303, 302), (302, 303, 305, 304), (304, 305, 307, 306), (306, 307, 309, 308), (308, 309, 311, 310), (310, 311, 313, 312), (303, 301, 315, 313, 311, 309, 307, 305), (312, 313, 315, 314), (314, 315, 301, 300), (300, 302, 304, 306, 308, 310, 312, 314), (316, 317, 319, 318), (318, 319, 321, 320), (320, 321, 323, 322), (322, 323, 325, 324), (324, 325, 327, 326), (326, 327, 329, 328), (319, 317, 331, 329, 327, 325, 323, 321), (328, 329, 331, 330), (330, 331, 317, 316), (316, 318, 320, 322, 324, 326, 328, 330)])
me_001.materials.append(mat_foot)
me_001.use_remesh_preserve_volume = False
me_001.use_remesh_preserve_attributes = False
me_001.use_mirror_vertex_groups = False
me_001.update()
me_x = bpy.data.meshes.new('立方体')
me_x.from_pydata([(1.0, -1.0, -1.0), (1.0, -1.0, 1.0), (1.0, 1.0, -1.0), (1.0, 1.0, 1.0), (-1.0, -1.0, -1.0), (-1.0, -1.0, 1.0), (-1.0, 1.0, -1.0), (-1.0, 1.0, 1.0), (0.0, 1.0, -1.0), (0.0, 1.0, 1.0), (0.0, -1.0, -1.0), (0.0, -1.0, 1.0)], [], [(8, 9, 3, 2), (2, 3, 1, 0), (8, 2, 0, 10), (3, 9, 11, 1), (0, 1, 11, 10), (8, 6, 7, 9), (6, 4, 5, 7), (8, 10, 4, 6), (7, 5, 11, 9), (4, 10, 11, 5)])
_uv = me_x.uv_layers.new(name='UVMap')
_uv.uv.foreach_set('vector', [0.375, 0.25, 0.375, 9.996e-05, 0.4999, 9.996e-05, 0.4999, 0.25, 0.4999, 0.25, 0.7498, 0.25, 0.7498, 0.4999, 0.4999, 0.4999, 0.375, 0.25, 0.4999, 0.25, 0.4999, 0.4999, 0.3749, 0.4999, 0.25, 0.9999, 0.125, 0.9999, 0.125, 0.75, 0.25, 0.75, 0.4999, 0.4999, 0.4999, 0.7498, 0.3749, 0.7498, 0.3749, 0.4999, 0.375, 0.25, 0.25, 0.25, 0.25, 9.996e-05, 0.375, 9.996e-05, 0.25, 0.25, 0.25, 0.4999, 9.996e-05, 0.4999, 9.996e-05, 0.25, 0.375, 0.25, 0.3749, 0.4999, 0.25, 0.4999, 0.25, 0.25, 9.999e-05, 0.9999, 9.996e-05, 0.75, 0.125, 0.75, 0.125, 0.9999, 0.25, 0.4999, 0.3749, 0.4999, 0.3749, 0.7498, 0.25, 0.7498])
me_x.materials.append(mat_table)
me_x.use_remesh_preserve_volume = False
me_x.use_remesh_preserve_attributes = False
me_x.use_mirror_vertex_groups = False
me_x.update()

# ---- objects
ob_table_002 = bpy.data.objects.new('table.002', me_004)
ob_table_001 = bpy.data.objects.new('table.001', me_003)
ob_foot_001 = bpy.data.objects.new('foot.001', me_002)
ob_foot = bpy.data.objects.new('foot', me_001)
ob_table = bpy.data.objects.new('table', me_x)
ob_lamp = bpy.data.objects.new('Lamp', light_lamp)
ob_camera = bpy.data.objects.new('Camera', cam_camera)

# ---- transforms, parenting, visibility, modifiers, constraints
ob_table_002.location = (0.0, 0.0, -0.9075)
ob_table_002.scale = (1.0, 0.1446, -0.02071)
ob_table_002.lineart.crease_threshold = 0.0
ob_table_001.location = (0.0, 0.0, -0.4252)
ob_table_001.scale = (1.0, 0.1446, -0.02071)
ob_table_001.lineart.crease_threshold = 0.0
ob_foot_001.location = (-1.594, 0.1761, 0.0)
ob_foot_001.scale = (1.0, 0.1446, -0.02071)
ob_foot_001.lineart.crease_threshold = 0.0
ob_foot.location = (-0.1967, 0.1761, 0.0)
ob_foot.scale = (1.0, 0.1446, -0.02071)
ob_foot.lineart.crease_threshold = 0.0
ob_table.location = (0.0, 0.0, 0.02782)
ob_table.scale = (1.0, 0.1446, -0.02071)
ob_table.lineart.crease_threshold = 0.0
ob_lamp.location = (0.8222, -1.041, 2.026)
ob_lamp.rotation_euler = (0.6503, 0.05522, 1.866)
ob_lamp.lock_rotations_4d = False
ob_lamp.empty_display_type = 'ARROWS'
ob_lamp.color = (0.0, 0.0, 0.0, 0.0)
ob_lamp.lineart.crease_threshold = 0.0
ob_camera.location = (2.043, -3.256, 0.3292)
ob_camera.rotation_euler = (1.351, -0.01607, 0.4666)
ob_camera.lock_rotations_4d = False
ob_camera.empty_display_type = 'ARROWS'
ob_camera.color = (0.0, 0.0, 0.0, 0.0)
ob_camera.display_type = 'WIRE'
ob_camera.lineart.crease_threshold = 0.0

# ---- collection membership
col_collection_1.objects.link(ob_table_002)
col_collection_1.objects.link(ob_table_001)
col_collection_1.objects.link(ob_foot_001)
col_collection_1.objects.link(ob_foot)
col_collection_1.objects.link(ob_table)
col_collection_1.objects.link(ob_lamp)
col_collection_1.objects.link(ob_camera)

# ---- scene / render settings (as saved in the file)
scene.camera = ob_camera
scene.frame_start = 1; scene.frame_end = 250; scene.frame_set(1)
scene.render.engine = 'BLENDER_EEVEE_NEXT'
scene.render.resolution_percentage = 96
scene.render.dither_intensity = 0.0
scene.cycles.use_denoising = False
scene.cycles.samples = 128
scene.cycles.sampling_pattern = 'TABULATED_SOBOL'
scene.cycles.use_adaptive_sampling = False
scene.cycles.use_light_tree = False
scene.cycles.blur_glossy = 0.0
scene.cycles.sample_clamp_indirect = 0.0
scene.view_settings.view_transform = 'Standard'
bpy.context.view_layer.update()
